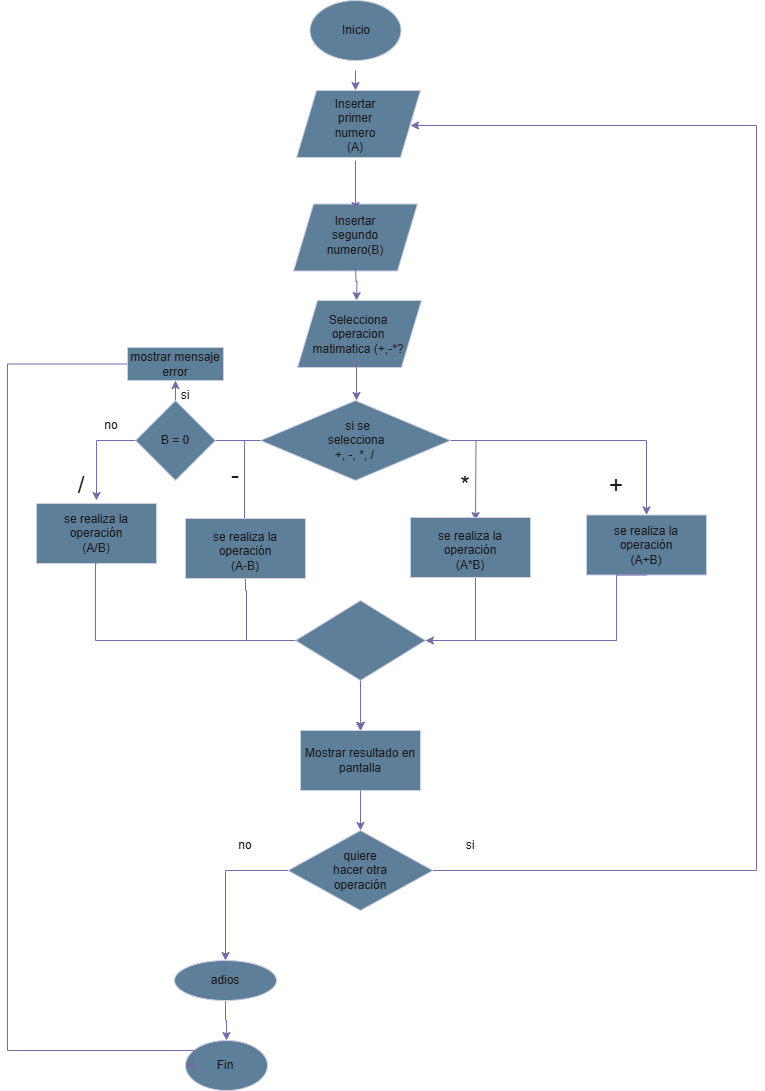

The diagram above was exported from draw.io. Its source (the exported page's mxGraphModel, read from the mxfile embedded in the PNG):
<mxGraphModel dx="1100" dy="606" grid="1" gridSize="10" guides="1" tooltips="1" connect="1" arrows="1" fold="1" page="1" pageScale="1" pageWidth="827" pageHeight="1169" math="0" shadow="0">
  <root>
    <mxCell id="0" />
    <mxCell id="1" parent="0" />
    <mxCell id="S3koGFFUn3uTUdXtWMPr-9" value="" style="rounded=0;whiteSpace=wrap;html=1;labelBackgroundColor=none;fillColor=#5D7F99;strokeColor=#D0CEE2;fontColor=#1A1A1A;" parent="1" vertex="1">
      <mxGeometry x="100" y="513" width="120" height="60" as="geometry" />
    </mxCell>
    <mxCell id="HJY4PQf4JXbdufGlZwco-15" value="" style="shape=parallelogram;perimeter=parallelogramPerimeter;whiteSpace=wrap;html=1;fixedSize=1;labelBackgroundColor=none;fillColor=#5D7F99;strokeColor=#D0CEE2;fontColor=#1A1A1A;" parent="1" vertex="1">
      <mxGeometry x="361" y="310" width="124" height="67" as="geometry" />
    </mxCell>
    <mxCell id="HJY4PQf4JXbdufGlZwco-14" value="" style="shape=parallelogram;perimeter=parallelogramPerimeter;whiteSpace=wrap;html=1;fixedSize=1;labelBackgroundColor=none;fillColor=#5D7F99;strokeColor=#D0CEE2;fontColor=#1A1A1A;" parent="1" vertex="1">
      <mxGeometry x="357" y="213.5" width="124" height="67" as="geometry" />
    </mxCell>
    <mxCell id="y33umy_nQIOFWTi30epT-31" style="edgeStyle=orthogonalEdgeStyle;rounded=0;orthogonalLoop=1;jettySize=auto;html=1;entryX=0.5;entryY=0;entryDx=0;entryDy=0;labelBackgroundColor=none;fontColor=default;strokeColor=#736CA8;" parent="1" edge="1">
      <mxGeometry relative="1" as="geometry">
        <mxPoint x="419" y="170" as="sourcePoint" />
        <mxPoint x="419" y="220" as="targetPoint" />
      </mxGeometry>
    </mxCell>
    <mxCell id="y33umy_nQIOFWTi30epT-32" style="edgeStyle=orthogonalEdgeStyle;rounded=0;orthogonalLoop=1;jettySize=auto;html=1;entryX=0.5;entryY=0;entryDx=0;entryDy=0;labelBackgroundColor=none;fontColor=default;strokeColor=#736CA8;" parent="1" edge="1">
      <mxGeometry relative="1" as="geometry">
        <mxPoint x="419" y="80" as="sourcePoint" />
        <mxPoint x="419" y="100" as="targetPoint" />
      </mxGeometry>
    </mxCell>
    <mxCell id="Optwzv6OHuS6OBprhqsS-4" value="Mostrar resultado en pantalla" style="rounded=0;whiteSpace=wrap;html=1;labelBackgroundColor=none;fillColor=#5D7F99;strokeColor=#D0CEE2;fontColor=#1A1A1A;" parent="1" vertex="1">
      <mxGeometry x="364" y="740" width="120" height="60" as="geometry" />
    </mxCell>
    <mxCell id="y33umy_nQIOFWTi30epT-44" style="edgeStyle=orthogonalEdgeStyle;rounded=0;orthogonalLoop=1;jettySize=auto;html=1;entryX=0.5;entryY=0;entryDx=0;entryDy=0;labelBackgroundColor=none;fontColor=default;strokeColor=#736CA8;exitX=0.5;exitY=1;exitDx=0;exitDy=0;" parent="1" source="S3koGFFUn3uTUdXtWMPr-9" target="Optwzv6OHuS6OBprhqsS-4" edge="1">
      <mxGeometry relative="1" as="geometry">
        <Array as="points">
          <mxPoint x="159" y="573" />
          <mxPoint x="159" y="650" />
          <mxPoint x="424" y="650" />
        </Array>
        <mxPoint x="145" y="590" as="sourcePoint" />
      </mxGeometry>
    </mxCell>
    <mxCell id="y33umy_nQIOFWTi30epT-9" style="edgeStyle=orthogonalEdgeStyle;rounded=0;orthogonalLoop=1;jettySize=auto;html=1;entryX=0.575;entryY=0.017;entryDx=0;entryDy=0;entryPerimeter=0;labelBackgroundColor=none;fontColor=default;strokeColor=#736CA8;" parent="1" source="y33umy_nQIOFWTi30epT-6" edge="1">
      <mxGeometry relative="1" as="geometry">
        <mxPoint x="308" y="541.02" as="targetPoint" />
        <Array as="points">
          <mxPoint x="308" y="450" />
        </Array>
      </mxGeometry>
    </mxCell>
    <mxCell id="y33umy_nQIOFWTi30epT-10" style="edgeStyle=orthogonalEdgeStyle;rounded=0;orthogonalLoop=1;jettySize=auto;html=1;labelBackgroundColor=none;fontColor=default;strokeColor=#736CA8;" parent="1" source="y33umy_nQIOFWTi30epT-6" edge="1">
      <mxGeometry relative="1" as="geometry">
        <mxPoint x="539" y="530" as="targetPoint" />
      </mxGeometry>
    </mxCell>
    <mxCell id="y33umy_nQIOFWTi30epT-11" style="edgeStyle=orthogonalEdgeStyle;rounded=0;orthogonalLoop=1;jettySize=auto;html=1;entryX=0.5;entryY=0;entryDx=0;entryDy=0;labelBackgroundColor=none;fontColor=default;strokeColor=#736CA8;" parent="1" source="y33umy_nQIOFWTi30epT-6" target="HJY4PQf4JXbdufGlZwco-17" edge="1">
      <mxGeometry relative="1" as="geometry">
        <mxPoint x="679" y="530" as="targetPoint" />
      </mxGeometry>
    </mxCell>
    <mxCell id="y33umy_nQIOFWTi30epT-6" value="" style="rhombus;whiteSpace=wrap;html=1;labelBackgroundColor=none;fillColor=#5D7F99;strokeColor=#D0CEE2;fontColor=#1A1A1A;" parent="1" vertex="1">
      <mxGeometry x="324" y="410" width="190" height="80" as="geometry" />
    </mxCell>
    <mxCell id="y33umy_nQIOFWTi30epT-7" value="&amp;nbsp;si se selecciona&lt;div&gt;+, -, *, /&amp;nbsp;&lt;/div&gt;" style="text;html=1;align=center;verticalAlign=middle;whiteSpace=wrap;rounded=0;labelBackgroundColor=none;fontColor=#1A1A1A;" parent="1" vertex="1">
      <mxGeometry x="380" y="435" width="80" height="30" as="geometry" />
    </mxCell>
    <mxCell id="y33umy_nQIOFWTi30epT-33" style="edgeStyle=orthogonalEdgeStyle;rounded=0;orthogonalLoop=1;jettySize=auto;html=1;entryX=0.5;entryY=0;entryDx=0;entryDy=0;labelBackgroundColor=none;fontColor=default;strokeColor=#736CA8;" parent="1" edge="1">
      <mxGeometry relative="1" as="geometry">
        <mxPoint x="420" y="310" as="targetPoint" />
        <mxPoint x="419" y="270" as="sourcePoint" />
      </mxGeometry>
    </mxCell>
    <mxCell id="y33umy_nQIOFWTi30epT-14" value="Insertar segundo numero(B)" style="text;html=1;align=center;verticalAlign=middle;whiteSpace=wrap;rounded=0;labelBackgroundColor=none;fontColor=#1A1A1A;" parent="1" vertex="1">
      <mxGeometry x="389" y="230" width="60" height="30" as="geometry" />
    </mxCell>
    <mxCell id="y33umy_nQIOFWTi30epT-15" value="&lt;font style=&quot;font-size: 24px;&quot;&gt;+&lt;/font&gt;" style="text;html=1;align=center;verticalAlign=middle;whiteSpace=wrap;rounded=0;labelBackgroundColor=none;fontColor=#1A1A1A;" parent="1" vertex="1">
      <mxGeometry x="650" y="480" width="60" height="30" as="geometry" />
    </mxCell>
    <mxCell id="y33umy_nQIOFWTi30epT-16" value="&lt;font style=&quot;font-size: 24px;&quot;&gt;-&lt;/font&gt;" style="text;html=1;align=center;verticalAlign=middle;whiteSpace=wrap;rounded=0;labelBackgroundColor=none;fontColor=#1A1A1A;" parent="1" vertex="1">
      <mxGeometry x="269" y="470" width="60" height="30" as="geometry" />
    </mxCell>
    <mxCell id="y33umy_nQIOFWTi30epT-17" value="&lt;font style=&quot;font-size: 24px;&quot;&gt;*&lt;/font&gt;" style="text;html=1;align=center;verticalAlign=middle;whiteSpace=wrap;rounded=0;labelBackgroundColor=none;fontColor=#1A1A1A;" parent="1" vertex="1">
      <mxGeometry x="499" y="480" width="60" height="30" as="geometry" />
    </mxCell>
    <mxCell id="y33umy_nQIOFWTi30epT-42" style="edgeStyle=orthogonalEdgeStyle;rounded=0;orthogonalLoop=1;jettySize=auto;html=1;exitX=0.5;exitY=1;exitDx=0;exitDy=0;labelBackgroundColor=none;fontColor=default;strokeColor=#736CA8;" parent="1" source="S3koGFFUn3uTUdXtWMPr-6" target="Optwzv6OHuS6OBprhqsS-4" edge="1">
      <mxGeometry relative="1" as="geometry">
        <Array as="points">
          <mxPoint x="310" y="600" />
          <mxPoint x="310" y="650" />
          <mxPoint x="424" y="650" />
        </Array>
        <mxPoint x="299" y="600" as="sourcePoint" />
      </mxGeometry>
    </mxCell>
    <mxCell id="y33umy_nQIOFWTi30epT-43" style="edgeStyle=orthogonalEdgeStyle;rounded=0;orthogonalLoop=1;jettySize=auto;html=1;entryX=0.5;entryY=0;entryDx=0;entryDy=0;exitX=0.5;exitY=1;exitDx=0;exitDy=0;labelBackgroundColor=none;fontColor=default;strokeColor=#736CA8;" parent="1" source="S3koGFFUn3uTUdXtWMPr-10" target="Optwzv6OHuS6OBprhqsS-4" edge="1">
      <mxGeometry relative="1" as="geometry">
        <Array as="points">
          <mxPoint x="534" y="540" />
          <mxPoint x="539" y="540" />
          <mxPoint x="539" y="650" />
          <mxPoint x="424" y="650" />
        </Array>
        <mxPoint x="539" y="600" as="sourcePoint" />
      </mxGeometry>
    </mxCell>
    <mxCell id="y33umy_nQIOFWTi30epT-45" style="edgeStyle=orthogonalEdgeStyle;rounded=0;orthogonalLoop=1;jettySize=auto;html=1;entryX=0.5;entryY=0;entryDx=0;entryDy=0;exitX=0.5;exitY=1;exitDx=0;exitDy=0;exitPerimeter=0;labelBackgroundColor=none;fontColor=default;strokeColor=#736CA8;" parent="1" source="S3koGFFUn3uTUdXtWMPr-12" edge="1">
      <mxGeometry relative="1" as="geometry">
        <Array as="points">
          <mxPoint x="424" y="650" />
        </Array>
        <mxPoint x="669" y="600" as="sourcePoint" />
        <mxPoint x="424" y="740" as="targetPoint" />
      </mxGeometry>
    </mxCell>
    <mxCell id="y33umy_nQIOFWTi30epT-37" style="edgeStyle=orthogonalEdgeStyle;rounded=0;orthogonalLoop=1;jettySize=auto;html=1;entryX=0.5;entryY=0;entryDx=0;entryDy=0;labelBackgroundColor=none;fontColor=default;strokeColor=#736CA8;" parent="1" source="kD6PbGgC1wOVQfrKUTAF-4" target="S3koGFFUn3uTUdXtWMPr-4" edge="1">
      <mxGeometry relative="1" as="geometry">
        <mxPoint x="290" y="950" as="targetPoint" />
      </mxGeometry>
    </mxCell>
    <mxCell id="y33umy_nQIOFWTi30epT-48" style="edgeStyle=orthogonalEdgeStyle;rounded=0;orthogonalLoop=1;jettySize=auto;html=1;entryX=1;entryY=0.5;entryDx=0;entryDy=0;labelBackgroundColor=none;fontColor=default;strokeColor=#736CA8;" parent="1" source="y33umy_nQIOFWTi30epT-35" edge="1">
      <mxGeometry relative="1" as="geometry">
        <mxPoint x="474" y="135" as="targetPoint" />
        <Array as="points">
          <mxPoint x="820" y="880" />
          <mxPoint x="820" y="135" />
        </Array>
      </mxGeometry>
    </mxCell>
    <mxCell id="y33umy_nQIOFWTi30epT-35" value="" style="rhombus;whiteSpace=wrap;html=1;labelBackgroundColor=none;fillColor=#5D7F99;strokeColor=#D0CEE2;fontColor=#1A1A1A;" parent="1" vertex="1">
      <mxGeometry x="351.5" y="840" width="145" height="80" as="geometry" />
    </mxCell>
    <mxCell id="y33umy_nQIOFWTi30epT-36" value="quiere hacer otra operación" style="text;html=1;align=center;verticalAlign=middle;whiteSpace=wrap;rounded=0;labelBackgroundColor=none;fontColor=#1A1A1A;" parent="1" vertex="1">
      <mxGeometry x="394" y="865" width="60" height="30" as="geometry" />
    </mxCell>
    <mxCell id="y33umy_nQIOFWTi30epT-40" value="no" style="text;html=1;align=center;verticalAlign=middle;whiteSpace=wrap;rounded=0;labelBackgroundColor=none;fontColor=#1A1A1A;" parent="1" vertex="1">
      <mxGeometry x="279" y="840" width="60" height="30" as="geometry" />
    </mxCell>
    <mxCell id="y33umy_nQIOFWTi30epT-41" value="si" style="text;html=1;align=center;verticalAlign=middle;whiteSpace=wrap;rounded=0;labelBackgroundColor=none;fontColor=#1A1A1A;" parent="1" vertex="1">
      <mxGeometry x="504" y="840" width="60" height="30" as="geometry" />
    </mxCell>
    <mxCell id="y33umy_nQIOFWTi30epT-46" style="edgeStyle=orthogonalEdgeStyle;rounded=0;orthogonalLoop=1;jettySize=auto;html=1;entryX=0.5;entryY=0;entryDx=0;entryDy=0;labelBackgroundColor=none;fontColor=default;strokeColor=#736CA8;" parent="1" source="Optwzv6OHuS6OBprhqsS-4" target="y33umy_nQIOFWTi30epT-35" edge="1">
      <mxGeometry relative="1" as="geometry" />
    </mxCell>
    <mxCell id="HJY4PQf4JXbdufGlZwco-4" value="" style="endArrow=classic;html=1;rounded=0;exitX=0.5;exitY=1;exitDx=0;exitDy=0;labelBackgroundColor=none;fontColor=default;strokeColor=#736CA8;" parent="1" edge="1">
      <mxGeometry width="50" height="50" relative="1" as="geometry">
        <mxPoint x="420" y="370" as="sourcePoint" />
        <mxPoint x="420" y="410" as="targetPoint" />
      </mxGeometry>
    </mxCell>
    <mxCell id="y33umy_nQIOFWTi30epT-49" value="Selecciona operacion matimatica (+,-*?" style="text;html=1;align=center;verticalAlign=middle;whiteSpace=wrap;rounded=0;labelBackgroundColor=none;fontColor=#1A1A1A;" parent="1" vertex="1">
      <mxGeometry x="372" y="328.5" width="100" height="30" as="geometry" />
    </mxCell>
    <mxCell id="S3koGFFUn3uTUdXtWMPr-1" value="" style="ellipse;whiteSpace=wrap;html=1;labelBackgroundColor=none;fillColor=#5D7F99;strokeColor=#D0CEE2;fontColor=#1A1A1A;" parent="1" vertex="1">
      <mxGeometry x="373.5" y="10" width="91" height="60" as="geometry" />
    </mxCell>
    <mxCell id="S3koGFFUn3uTUdXtWMPr-2" value="Inicio" style="text;html=1;align=center;verticalAlign=middle;whiteSpace=wrap;rounded=0;labelBackgroundColor=none;fontColor=#1A1A1A;" parent="1" vertex="1">
      <mxGeometry x="390" y="25" width="60" height="30" as="geometry" />
    </mxCell>
    <mxCell id="S3koGFFUn3uTUdXtWMPr-4" value="" style="ellipse;whiteSpace=wrap;html=1;labelBackgroundColor=none;fillColor=#5D7F99;strokeColor=#D0CEE2;fontColor=#1A1A1A;" parent="1" vertex="1">
      <mxGeometry x="249" y="1050" width="82" height="50" as="geometry" />
    </mxCell>
    <mxCell id="S3koGFFUn3uTUdXtWMPr-5" value="Fin" style="text;html=1;align=center;verticalAlign=middle;whiteSpace=wrap;rounded=0;labelBackgroundColor=none;fontColor=#1A1A1A;" parent="1" vertex="1">
      <mxGeometry x="259" y="1060" width="60" height="30" as="geometry" />
    </mxCell>
    <mxCell id="HJY4PQf4JXbdufGlZwco-6" value="" style="shape=parallelogram;perimeter=parallelogramPerimeter;whiteSpace=wrap;html=1;fixedSize=1;labelBackgroundColor=none;fillColor=#5D7F99;strokeColor=#D0CEE2;fontColor=#1A1A1A;" parent="1" vertex="1">
      <mxGeometry x="360" y="100" width="124" height="67" as="geometry" />
    </mxCell>
    <mxCell id="Jd_BXrLGFsKtqjT1jKZg-2" value="Insertar primer numero (A)" style="text;html=1;align=center;verticalAlign=middle;whiteSpace=wrap;rounded=0;labelBackgroundColor=none;fontColor=#1A1A1A;" parent="1" vertex="1">
      <mxGeometry x="389" y="120" width="60" height="30" as="geometry" />
    </mxCell>
    <mxCell id="S3koGFFUn3uTUdXtWMPr-6" value="" style="rounded=0;whiteSpace=wrap;html=1;labelBackgroundColor=none;fillColor=#5D7F99;strokeColor=#D0CEE2;fontColor=#1A1A1A;" parent="1" vertex="1">
      <mxGeometry x="249" y="528" width="120" height="60" as="geometry" />
    </mxCell>
    <mxCell id="HJY4PQf4JXbdufGlZwco-17" value="se realiza la operación&lt;div&gt;(A+B)&lt;/div&gt;" style="rounded=0;whiteSpace=wrap;html=1;labelBackgroundColor=none;fillColor=#5D7F99;strokeColor=#D0CEE2;fontColor=#1A1A1A;" parent="1" vertex="1">
      <mxGeometry x="650" y="524.5" width="120" height="60" as="geometry" />
    </mxCell>
    <mxCell id="S3koGFFUn3uTUdXtWMPr-7" value="se realiza la operación&lt;div&gt;(A/B)&lt;/div&gt;" style="text;html=1;align=center;verticalAlign=middle;whiteSpace=wrap;rounded=0;labelBackgroundColor=none;fontColor=#1A1A1A;" parent="1" vertex="1">
      <mxGeometry x="115" y="528" width="90" height="30" as="geometry" />
    </mxCell>
    <mxCell id="S3koGFFUn3uTUdXtWMPr-8" value="se realiza la operación&lt;div&gt;(A-B)&lt;/div&gt;" style="text;html=1;align=center;verticalAlign=middle;whiteSpace=wrap;rounded=0;labelBackgroundColor=none;fontColor=#1A1A1A;" parent="1" vertex="1">
      <mxGeometry x="264" y="546" width="90" height="30" as="geometry" />
    </mxCell>
    <mxCell id="S3koGFFUn3uTUdXtWMPr-10" value="" style="rounded=0;whiteSpace=wrap;html=1;labelBackgroundColor=none;fillColor=#5D7F99;strokeColor=#D0CEE2;fontColor=#1A1A1A;" parent="1" vertex="1">
      <mxGeometry x="474" y="527" width="120" height="60" as="geometry" />
    </mxCell>
    <mxCell id="S3koGFFUn3uTUdXtWMPr-11" value="se realiza la operación&lt;div&gt;(A*B)&lt;/div&gt;" style="text;html=1;align=center;verticalAlign=middle;whiteSpace=wrap;rounded=0;labelBackgroundColor=none;fontColor=#1A1A1A;" parent="1" vertex="1">
      <mxGeometry x="489" y="545" width="90" height="30" as="geometry" />
    </mxCell>
    <mxCell id="S3koGFFUn3uTUdXtWMPr-13" value="" style="edgeStyle=orthogonalEdgeStyle;rounded=0;orthogonalLoop=1;jettySize=auto;html=1;entryX=0.5;entryY=0;entryDx=0;entryDy=0;exitX=0.5;exitY=1;exitDx=0;exitDy=0;exitPerimeter=0;labelBackgroundColor=none;fontColor=default;strokeColor=#736CA8;" parent="1" target="S3koGFFUn3uTUdXtWMPr-12" edge="1">
      <mxGeometry relative="1" as="geometry">
        <Array as="points">
          <mxPoint x="680" y="650" />
          <mxPoint x="424" y="650" />
        </Array>
        <mxPoint x="680" y="640" as="sourcePoint" />
        <mxPoint x="424" y="740" as="targetPoint" />
      </mxGeometry>
    </mxCell>
    <mxCell id="S3koGFFUn3uTUdXtWMPr-12" value="" style="rhombus;whiteSpace=wrap;html=1;labelBackgroundColor=none;fillColor=#5D7F99;strokeColor=#D0CEE2;fontColor=#1A1A1A;" parent="1" vertex="1">
      <mxGeometry x="359" y="610" width="130" height="80" as="geometry" />
    </mxCell>
    <mxCell id="DRBkby5XU974tpgCB4hv-6" style="edgeStyle=orthogonalEdgeStyle;rounded=0;orthogonalLoop=1;jettySize=auto;html=1;entryX=0.5;entryY=1;entryDx=0;entryDy=0;labelBackgroundColor=none;strokeColor=#736CA8;fontColor=default;" parent="1" source="S3koGFFUn3uTUdXtWMPr-14" target="DRBkby5XU974tpgCB4hv-5" edge="1">
      <mxGeometry relative="1" as="geometry" />
    </mxCell>
    <mxCell id="DRBkby5XU974tpgCB4hv-1" value="no" style="text;html=1;align=center;verticalAlign=middle;whiteSpace=wrap;rounded=0;labelBackgroundColor=none;fontColor=#1A1A1A;" parent="1" vertex="1">
      <mxGeometry x="145" y="420" width="60" height="30" as="geometry" />
    </mxCell>
    <mxCell id="DRBkby5XU974tpgCB4hv-2" value="si" style="text;html=1;align=center;verticalAlign=middle;whiteSpace=wrap;rounded=0;labelBackgroundColor=none;fontColor=#1A1A1A;" parent="1" vertex="1">
      <mxGeometry x="219" y="390" width="60" height="30" as="geometry" />
    </mxCell>
    <mxCell id="kD6PbGgC1wOVQfrKUTAF-3" style="edgeStyle=orthogonalEdgeStyle;rounded=0;orthogonalLoop=1;jettySize=auto;html=1;entryX=0;entryY=0.5;entryDx=0;entryDy=0;labelBackgroundColor=none;strokeColor=#736CA8;fontColor=default;" parent="1" source="DRBkby5XU974tpgCB4hv-5" target="S3koGFFUn3uTUdXtWMPr-4" edge="1">
      <mxGeometry relative="1" as="geometry">
        <mxPoint x="70" y="980" as="targetPoint" />
        <Array as="points">
          <mxPoint x="71" y="374" />
          <mxPoint x="71" y="1060" />
          <mxPoint x="257" y="1060" />
        </Array>
      </mxGeometry>
    </mxCell>
    <mxCell id="DRBkby5XU974tpgCB4hv-5" value="mostrar mensaje error" style="rounded=0;whiteSpace=wrap;html=1;labelBackgroundColor=none;fillColor=#5D7F99;strokeColor=#D0CEE2;fontColor=#1A1A1A;" parent="1" vertex="1">
      <mxGeometry x="191" y="357" width="96" height="33" as="geometry" />
    </mxCell>
    <mxCell id="DRBkby5XU974tpgCB4hv-8" value="" style="edgeStyle=orthogonalEdgeStyle;rounded=0;orthogonalLoop=1;jettySize=auto;html=1;entryX=1;entryY=0.5;entryDx=0;entryDy=0;exitX=0.5;exitY=1;exitDx=0;exitDy=0;exitPerimeter=0;labelBackgroundColor=none;fontColor=default;strokeColor=#736CA8;" parent="1" source="HJY4PQf4JXbdufGlZwco-17" target="S3koGFFUn3uTUdXtWMPr-12" edge="1">
      <mxGeometry relative="1" as="geometry">
        <Array as="points">
          <mxPoint x="680" y="585" />
          <mxPoint x="680" y="650" />
        </Array>
        <mxPoint x="680" y="587" as="sourcePoint" />
        <mxPoint x="680" y="600" as="targetPoint" />
      </mxGeometry>
    </mxCell>
    <mxCell id="kD6PbGgC1wOVQfrKUTAF-2" value="" style="edgeStyle=orthogonalEdgeStyle;rounded=0;orthogonalLoop=1;jettySize=auto;html=1;labelBackgroundColor=none;fontColor=default;strokeColor=#736CA8;entryX=0.75;entryY=1;entryDx=0;entryDy=0;" parent="1" source="y33umy_nQIOFWTi30epT-6" target="y33umy_nQIOFWTi30epT-18" edge="1">
      <mxGeometry relative="1" as="geometry">
        <mxPoint x="159" y="530" as="targetPoint" />
        <mxPoint x="324" y="450" as="sourcePoint" />
        <Array as="points">
          <mxPoint x="160" y="450" />
        </Array>
      </mxGeometry>
    </mxCell>
    <mxCell id="y33umy_nQIOFWTi30epT-18" value="&lt;font style=&quot;font-size: 24px;&quot;&gt;/&lt;/font&gt;" style="text;html=1;align=center;verticalAlign=middle;whiteSpace=wrap;rounded=0;labelBackgroundColor=none;fontColor=#1A1A1A;" parent="1" vertex="1">
      <mxGeometry x="115" y="480" width="60" height="30" as="geometry" />
    </mxCell>
    <mxCell id="S3koGFFUn3uTUdXtWMPr-14" value="B = 0" style="rhombus;whiteSpace=wrap;html=1;strokeColor=#D0CEE2;fontColor=#1A1A1A;fillColor=#5D7F99;labelBackgroundColor=none;" parent="1" vertex="1">
      <mxGeometry x="199" y="410" width="80" height="80" as="geometry" />
    </mxCell>
    <mxCell id="kD6PbGgC1wOVQfrKUTAF-5" value="" style="edgeStyle=orthogonalEdgeStyle;rounded=0;orthogonalLoop=1;jettySize=auto;html=1;entryX=0.5;entryY=0;entryDx=0;entryDy=0;labelBackgroundColor=none;fontColor=default;strokeColor=#736CA8;" parent="1" source="y33umy_nQIOFWTi30epT-35" target="kD6PbGgC1wOVQfrKUTAF-4" edge="1">
      <mxGeometry relative="1" as="geometry">
        <mxPoint x="298" y="1040" as="targetPoint" />
        <mxPoint x="352" y="880" as="sourcePoint" />
      </mxGeometry>
    </mxCell>
    <mxCell id="kD6PbGgC1wOVQfrKUTAF-4" value="adios" style="ellipse;whiteSpace=wrap;html=1;labelBackgroundColor=none;fillColor=#5D7F99;strokeColor=#D0CEE2;fontColor=#1A1A1A;" parent="1" vertex="1">
      <mxGeometry x="238" y="970" width="102" height="40" as="geometry" />
    </mxCell>
  </root>
</mxGraphModel>